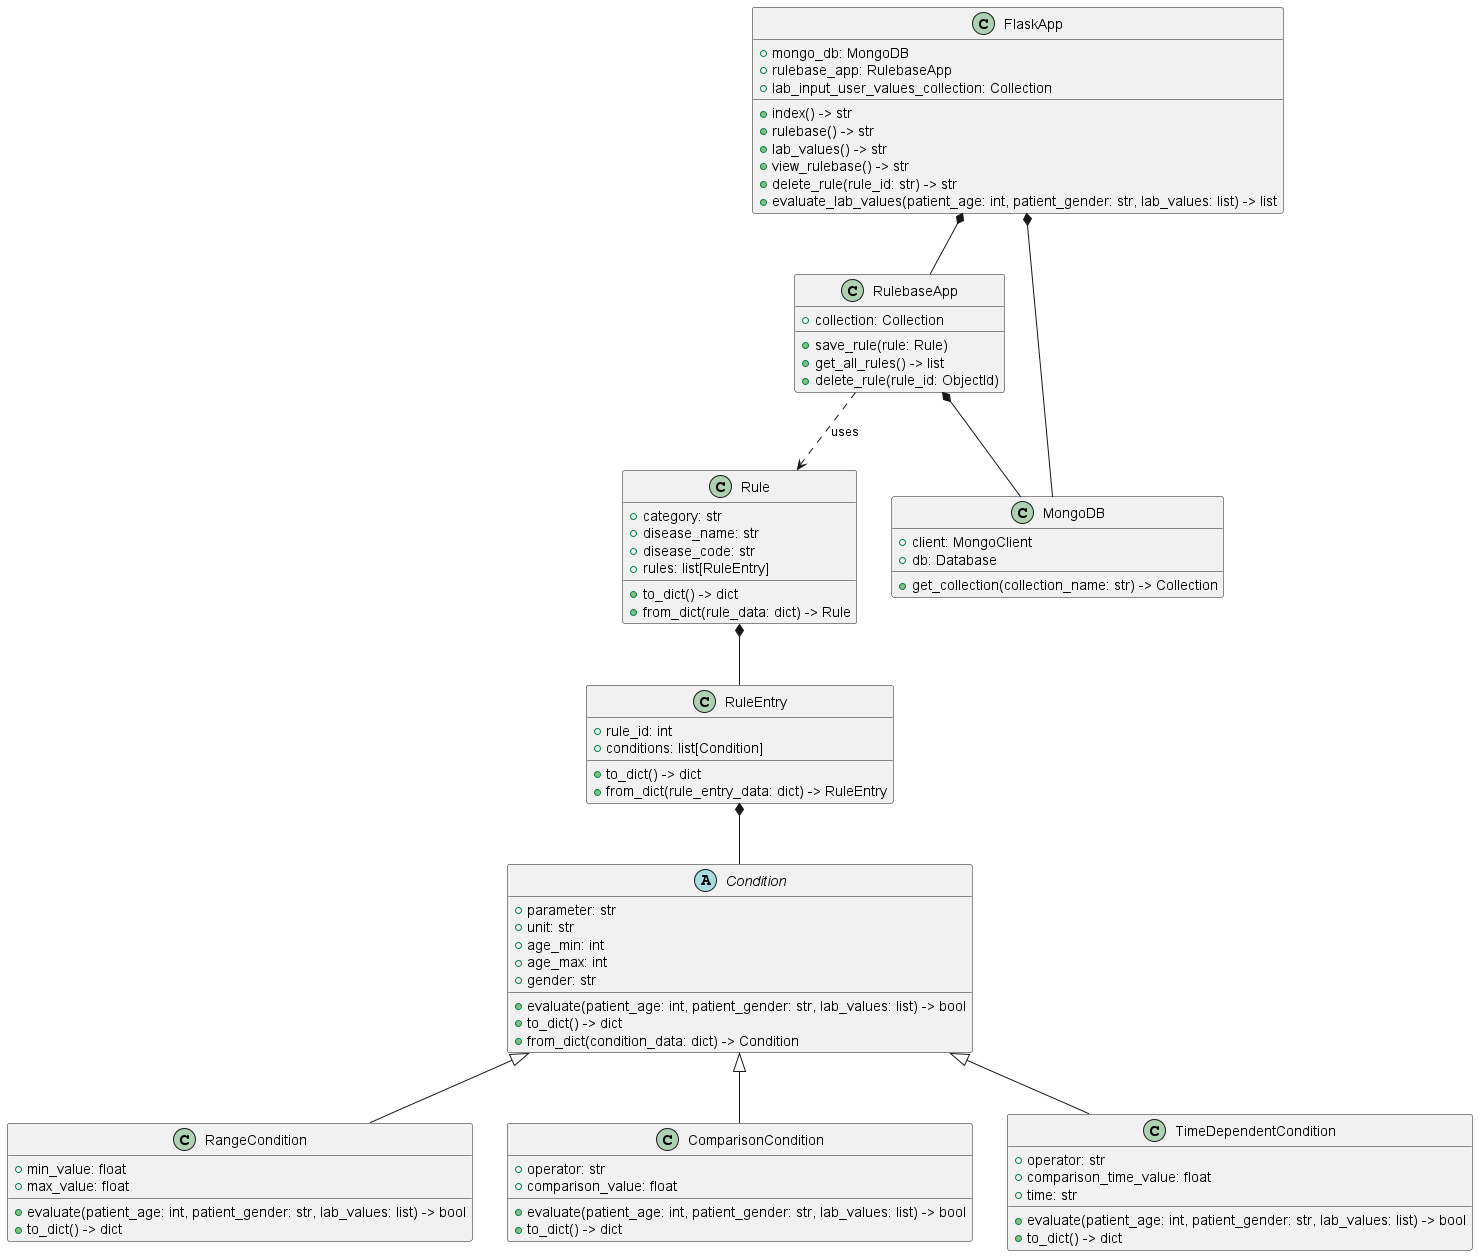

The diagram above was rendered by PlantUML. Its source (embedded in the PNG):
@startuml

class FlaskApp {
    + mongo_db: MongoDB
    + rulebase_app: RulebaseApp
    + lab_input_user_values_collection: Collection
    + index() -> str
    + rulebase() -> str
    + lab_values() -> str
    + view_rulebase() -> str
    + delete_rule(rule_id: str) -> str
    + evaluate_lab_values(patient_age: int, patient_gender: str, lab_values: list) -> list
}

class RulebaseApp {
    + collection: Collection
    + save_rule(rule: Rule)
    + get_all_rules() -> list
    + delete_rule(rule_id: ObjectId)
}

class Rule {
    + category: str
    + disease_name: str
    + disease_code: str
    + rules: list[RuleEntry]
    + to_dict() -> dict
    + from_dict(rule_data: dict) -> Rule
}

class RuleEntry {
    + rule_id: int
    + conditions: list[Condition]
    + to_dict() -> dict
    + from_dict(rule_entry_data: dict) -> RuleEntry
}

abstract class Condition {
    + parameter: str
    + unit: str
    + age_min: int
    + age_max: int
    + gender: str
    + evaluate(patient_age: int, patient_gender: str, lab_values: list) -> bool
    + to_dict() -> dict
    + from_dict(condition_data: dict) -> Condition
}

class RangeCondition {
    + min_value: float
    + max_value: float
    + evaluate(patient_age: int, patient_gender: str, lab_values: list) -> bool
    + to_dict() -> dict
}

class ComparisonCondition {
    + operator: str
    + comparison_value: float
    + evaluate(patient_age: int, patient_gender: str, lab_values: list) -> bool
    + to_dict() -> dict
}

class TimeDependentCondition {
    + operator: str
    + comparison_time_value: float
    + time: str
    + evaluate(patient_age: int, patient_gender: str, lab_values: list) -> bool
    + to_dict() -> dict
}

class MongoDB {
    + client: MongoClient
    + db: Database
    + get_collection(collection_name: str) -> Collection
}

FlaskApp *-- MongoDB
FlaskApp *-- RulebaseApp
RulebaseApp *-- MongoDB
RulebaseApp ..> Rule : uses
Rule *-- RuleEntry
RuleEntry *-- Condition
Condition <|-- RangeCondition
Condition <|-- ComparisonCondition
Condition <|-- TimeDependentCondition

@enduml